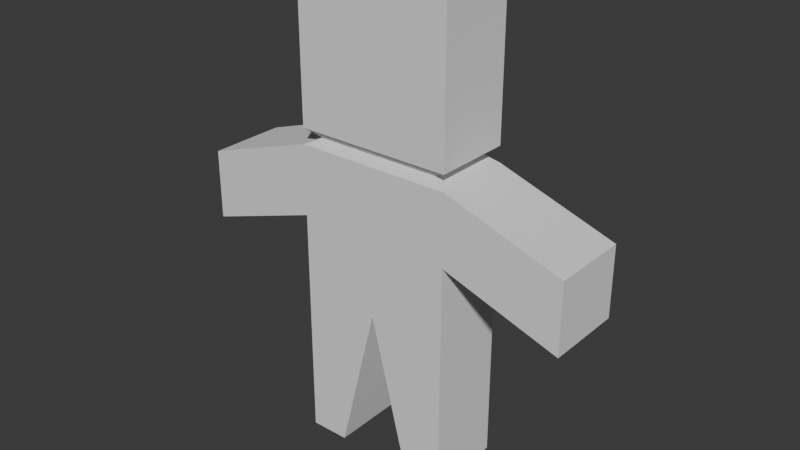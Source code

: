 # Source: zmb.blend  (saved by Blender 4.1.24; exported with 4.5.12 LTS)
import bpy
from mathutils import Matrix  # noqa: F401  (used for matrix-valued properties, if any)

bpy.ops.wm.read_factory_settings(use_empty=True)
scene = bpy.context.scene
scene.name = 'Scene'

# ---- world
world_world = bpy.data.worlds.new('World'); scene.world = world_world
world_world.use_nodes = True; world_world.node_tree.nodes.clear()
_N = world_world.node_tree.nodes; _L = world_world.node_tree.links
n0 = _N.new('ShaderNodeOutputWorld'); n0.name = 'World Output'; n0.location = (300, 300)
n1 = _N.new('ShaderNodeBackground'); n1.name = 'Background'; n1.location = (10, 300)
n1.inputs[0].default_value = (0.05088, 0.05088, 0.05088, 1.0)
_L.new(n1.outputs[0], n0.inputs[0])
n0.is_active_output = True
world_world.color = (0.05088, 0.05088, 0.05088)
world_world.use_sun_shadow = False
world_world.sun_shadow_jitter_overblur = 0.0

# ---- meshes
me_cube_001 = bpy.data.meshes.new('Cube.001')
me_cube_001.from_pydata([(0.2, -0.1, -0.25), (0.25, -0.125, 0.25), (0.2, 0.1, -0.25), (0.25, 0.125, 0.25), (0.25, -0.125, -0.75), (0.25, -0.125, -1.25), (0.25, 0.125, -1.25), (0.25, 0.125, -0.75), (0.0, 0.125, 0.25), (0.0, -0.125, 0.25), (0.0, 0.125, -0.75), (0.125, -0.125, -1.25), (0.0, 0.1, -0.25), (0.0, -0.1, -0.25), (0.0, -0.125, -0.75), (0.125, 0.125, -1.25), (0.25, 0.125, -0.5), (0.25, -0.125, -0.5), (0.0, -0.125, -0.5), (0.0, 0.125, -0.5), (0.25, 0.125, -0.225), (0.25, -0.125, -0.225), (0.0, -0.125, -0.225), (0.0, 0.125, -0.225), (0.25, 0.125, -0.275), (0.25, -0.125, -0.275), (0.0, -0.125, -0.275), (0.0, 0.125, -0.275), (0.625, 0.125, -0.4), (0.625, 0.125, -0.625), (0.625, -0.125, -0.4), (0.625, -0.125, -0.625), (-0.2, -0.1, -0.25), (-0.25, -0.125, 0.25), (-0.2, 0.1, -0.25), (-0.25, 0.125, 0.25), (-0.25, -0.125, -0.75), (-0.25, -0.125, -1.25), (-0.25, 0.125, -1.25), (-0.25, 0.125, -0.75), (-0.125, -0.125, -1.25), (-0.125, 0.125, -1.25), (-0.25, 0.125, -0.5), (-0.25, -0.125, -0.5), (-0.25, 0.125, -0.225), (-0.25, -0.125, -0.225), (-0.25, 0.125, -0.275), (-0.25, -0.125, -0.275), (-0.625, 0.125, -0.4), (-0.625, 0.125, -0.625), (-0.625, -0.125, -0.4), (-0.625, -0.125, -0.625)], [], [(23, 8, 3, 20), (20, 3, 1, 21), (27, 12, 2, 24), (24, 2, 0, 25), (15, 10, 7, 6), (6, 7, 4, 5), (15, 6, 5, 11), (5, 4, 14, 11), (1, 3, 8, 9), (25, 0, 13, 26), (21, 1, 9, 22), (4, 17, 18, 14), (7, 16, 17, 4), (10, 19, 16, 7), (11, 14, 10, 15), (0, 21, 22, 13), (2, 20, 21, 0), (12, 23, 20, 2), (17, 25, 26, 18), (16, 24, 28, 29), (19, 27, 24, 16), (29, 28, 30, 31), (24, 25, 30, 28), (17, 16, 29, 31), (25, 17, 31, 30), (23, 44, 35, 8), (44, 45, 33, 35), (27, 46, 34, 12), (46, 47, 32, 34), (41, 38, 39, 10), (38, 37, 36, 39), (41, 40, 37, 38), (37, 40, 14, 36), (33, 9, 8, 35), (47, 26, 13, 32), (45, 22, 9, 33), (36, 14, 18, 43), (39, 36, 43, 42), (10, 39, 42, 19), (40, 41, 10, 14), (32, 13, 22, 45), (34, 32, 45, 44), (12, 34, 44, 23), (43, 18, 26, 47), (42, 49, 48, 46), (19, 42, 46, 27), (49, 51, 50, 48), (46, 48, 50, 47), (43, 51, 49, 42), (47, 50, 51, 43)])
_uv = me_cube_001.uv_layers.new(name='UVMap')
_uv.uv.foreach_set('vector', [0.1899, 0.2244, 0.09059, 0.05226, 0.1812, 1.317e-08, 0.2805, 0.1721, 0.5229, 0.8466, 0.5229, 0.6481, 0.6275, 0.6481, 0.6275, 0.8466, 0.2003, 0.2425, 0.1951, 0.2334, 0.2676, 0.1916, 0.2909, 0.1902, 0.8367, 0.805, 0.8262, 0.8259, 0.7426, 0.8259, 0.7321, 0.805, 0.4495, 0.5697, 0.2997, 0.4146, 0.3902, 0.3624, 0.4948, 0.5436, -3.014e-09, 0.9615, 1.525e-08, 0.7525, 0.1046, 0.7525, 0.1046, 0.9615, 0.4706, 0.9618, 0.4184, 0.9618, 0.4184, 0.8573, 0.4706, 0.8573, 0.8136, 0.6481, 0.7091, 0.4669, 0.7997, 0.4146, 0.8589, 0.622, 0.4184, 0.6481, 0.5229, 0.6481, 0.5229, 0.7527, 0.4184, 0.7527, 0.6098, 0.2948, 0.6226, 0.2753, 0.6951, 0.2334, 0.7003, 0.2425, 0.5993, 0.2767, 0.5, 0.1045, 0.5906, 0.05226, 0.6899, 0.2244, 0.7091, 0.4669, 0.6568, 0.3763, 0.7474, 0.324, 0.7997, 0.4146, 1.525e-08, 0.7525, 2.438e-08, 0.6481, 0.1046, 0.6481, 0.1046, 0.7525, 0.2997, 0.4146, 0.2474, 0.324, 0.338, 0.2718, 0.3902, 0.3624, 0.2092, 0.8596, 0.2092, 0.6481, 0.3138, 0.6481, 0.3138, 0.8596, 0.6226, 0.2753, 0.5993, 0.2767, 0.6899, 0.2244, 0.6951, 0.2334, 0.7319, 0.9407, 0.711, 0.9512, 0.711, 0.8466, 0.7319, 0.857, 0.1951, 0.2334, 0.1899, 0.2244, 0.2805, 0.1721, 0.2676, 0.1916, 0.6568, 0.3763, 0.6098, 0.2948, 0.7003, 0.2425, 0.7474, 0.324, 0.338, 0.2718, 0.2909, 0.1902, 0.453, 0.1571, 0.5, 0.2387, 0.2474, 0.324, 0.2003, 0.2425, 0.2909, 0.1902, 0.338, 0.2718, 0.617, 0.9512, 0.5229, 0.9512, 0.5229, 0.8466, 0.617, 0.8466, 0.8367, 0.805, 0.7321, 0.805, 0.7321, 0.6481, 0.8367, 0.6481, 0.7321, 0.8259, 0.8367, 0.8259, 0.8367, 0.9828, 0.7321, 0.9828, 0.6098, 0.2948, 0.6568, 0.3763, 0.547, 0.5, 0.5, 0.4185, 0.1899, 0.2244, 0.0993, 0.2767, 9.179e-09, 0.1045, 0.09059, 0.05226, 0.7321, 0.8466, 0.6275, 0.8466, 0.6275, 0.6481, 0.7321, 0.6481, 0.2003, 0.2425, 0.1098, 0.2948, 0.1226, 0.2753, 0.1951, 0.2334, 0.9413, 0.669, 0.8367, 0.669, 0.8472, 0.6481, 0.9308, 0.6481, 0.3589, 0.622, 0.3136, 0.6481, 0.2091, 0.4669, 0.2997, 0.4146, 0.2092, 0.9615, 0.1046, 0.9615, 0.1046, 0.7525, 0.2092, 0.7525, 0.4706, 0.9618, 0.4706, 0.8573, 0.5229, 0.8573, 0.5229, 0.9618, 0.9948, 0.5436, 0.9495, 0.5697, 0.7997, 0.4146, 0.8902, 0.3624, 0.4184, 0.8573, 0.4184, 0.7527, 0.5229, 0.7527, 0.5229, 0.8573, 0.7909, 0.1902, 0.7003, 0.2425, 0.6951, 0.2334, 0.7676, 0.1916, 0.7805, 0.1721, 0.6899, 0.2244, 0.5906, 0.05226, 0.6812, 3.655e-08, 0.8902, 0.3624, 0.7997, 0.4146, 0.7474, 0.324, 0.838, 0.2718, 0.2092, 0.7525, 0.1046, 0.7525, 0.1046, 0.6481, 0.2092, 0.6481, 0.2997, 0.4146, 0.2091, 0.4669, 0.1568, 0.3763, 0.2474, 0.324, 0.4184, 0.8596, 0.3138, 0.8596, 0.3138, 0.6481, 0.4184, 0.6481, 0.7676, 0.1916, 0.6951, 0.2334, 0.6899, 0.2244, 0.7805, 0.1721, 0.9413, 0.7422, 0.9413, 0.6585, 0.9622, 0.6481, 0.9622, 0.7527, 0.1951, 0.2334, 0.1226, 0.2753, 0.0993, 0.2767, 0.1899, 0.2244, 0.838, 0.2718, 0.7474, 0.324, 0.7003, 0.2425, 0.7909, 0.1902, 0.1568, 0.3763, 0.04704, 0.5, 3.799e-08, 0.4185, 0.1098, 0.2948, 0.2474, 0.324, 0.1568, 0.3763, 0.1098, 0.2948, 0.2003, 0.2425, 0.711, 0.8466, 0.711, 0.9512, 0.617, 0.9512, 0.617, 0.8466, 0.9413, 0.669, 0.9413, 0.8259, 0.8367, 0.8259, 0.8367, 0.669, 0.8367, 0.9828, 0.8367, 0.8259, 0.9413, 0.8259, 0.9413, 0.9828, 0.7909, 0.1902, 0.953, 0.1571, 1.0, 0.2387, 0.838, 0.2718])
me_cube_001.update()

# ---- objects
ob_zmb_col = bpy.data.objects.new('zmb.col', me_cube_001)

# ---- transforms, parenting, visibility, modifiers, constraints
ob_zmb_col.location = (0.0, 0.0, 1.25)

# ---- collection membership
scene.collection.objects.link(ob_zmb_col)

# ---- scene / render settings (as saved in the file)
scene.frame_start = 1; scene.frame_end = 250; scene.frame_set(1)
scene.render.engine = 'BLENDER_EEVEE_NEXT'
scene.cycles.sampling_pattern = 'TABULATED_SOBOL'
scene.eevee.ray_tracing_options.trace_max_roughness = 0.0
bpy.context.view_layer.update()

# ---- added for rendering (the .blend has no active camera and no usable light): camera, sun
cam_auto = bpy.data.cameras.new('AutoCamera')
cam_auto.lens = 50.0
cam_auto.sensor_width = 36.0
cam_auto.clip_end = 1000.0
ob_auto_camera = bpy.data.objects.new('AutoCamera', cam_auto)
scene.collection.objects.link(ob_auto_camera)
ob_auto_camera.location = (1.82131, -2.18557, 2.20705)
ob_auto_camera.rotation_euler = (1.09748, -7.21219e-08, 0.694738)
scene.camera = ob_auto_camera
light_auto_sun = bpy.data.lights.new('AutoSun', 'SUN')
light_auto_sun.energy = 3.0
light_auto_sun.angle = 0.0523599
ob_auto_sun = bpy.data.objects.new('AutoSun', light_auto_sun)
scene.collection.objects.link(ob_auto_sun)
ob_auto_sun.rotation_euler = (0.872665, 0.174533, 0.523599)
bpy.context.view_layer.update()
